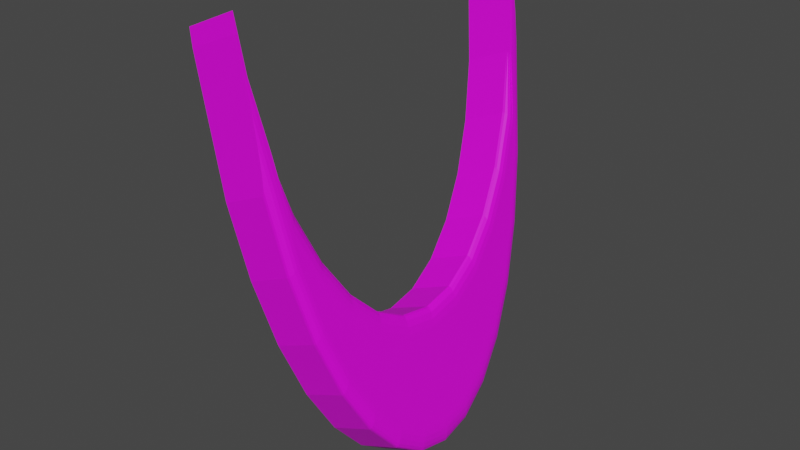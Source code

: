 # Source: beard.blend  (saved by Blender 3.1.7; exported with 4.5.12 LTS)
import bpy
from mathutils import Matrix  # noqa: F401  (used for matrix-valued properties, if any)

bpy.ops.wm.read_factory_settings(use_empty=True)
scene = bpy.context.scene
scene.name = 'Scene'

# ---- collections
col_collection = bpy.data.collections.new('Collection'); scene.collection.children.link(col_collection)

# ---- images (referenced by path relative to the original .blend; pixels are not part of the script)
import os
ASSET_DIR = os.environ.get("B2B_ASSET_DIR", "")  # directory of the original .blend (textures are referenced by path, not embedded)
HERE = os.path.dirname(os.path.abspath(__file__))  # packed textures are extracted next to this script under _unpacked/

def load_image(name, relpath, width, height, colorspace="sRGB"):
    """Load a texture the original file referenced (path relative to the .blend, or extracted next to this script)."""
    p = next((c for c in (os.path.join(HERE, relpath), os.path.join(ASSET_DIR, relpath)) if relpath and os.path.exists(c)), "")
    if p:
        img = bpy.data.images.load(p, check_existing=True)
        img.name = name
    else:  # same state as the original file: an image datablock whose file is absent (Cycles renders it pink)
        img = bpy.data.images.new(name, width, height)
        img.source = "FILE"
        img.filepath = "//" + (relpath or name)
    img.colorspace_settings.name = colorspace
    return img
img_beard = load_image('beard', 'beard.png', 1024, 1024, 'sRGB')

# ---- materials (node trees are filled in below, after node groups)
mat_material_001 = bpy.data.materials.new('Material.001')
mat_material_001.use_transparent_shadow = False

# ---- material node trees
mat_material_001.use_nodes = True; mat_material_001.node_tree.nodes.clear()
_N = mat_material_001.node_tree.nodes; _L = mat_material_001.node_tree.links
n0 = _N.new('ShaderNodeBsdfPrincipled'); n0.name = 'Principled BSDF'; n0.location = (10, 300)
n0.distribution = 'GGX'
n0.subsurface_method = 'RANDOM_WALK_SKIN'
n0.inputs[3].default_value = 1.45
n0.inputs[27].default_value = (0.0, 0.0, 0.0, 1.0)
n0.inputs[28].default_value = 1.0
n1 = _N.new('ShaderNodeOutputMaterial'); n1.name = 'Material Output'; n1.location = (300, 300)
n2 = _N.new('ShaderNodeTexImage'); n2.name = 'Image Texture'; n2.location = (-280, 270)
n2.image = img_beard
_L.new(n0.outputs[0], n1.inputs[0])
_L.new(n2.outputs[0], n0.inputs[0])
n1.is_active_output = True

# ---- world
world_world = bpy.data.worlds.new('World'); scene.world = world_world
world_world.use_nodes = True; world_world.node_tree.nodes.clear()
_N = world_world.node_tree.nodes; _L = world_world.node_tree.links
n0 = _N.new('ShaderNodeOutputWorld'); n0.name = 'World Output'; n0.location = (300, 300)
n1 = _N.new('ShaderNodeBackground'); n1.name = 'Background'; n1.location = (10, 300)
n1.inputs[0].default_value = (0.05088, 0.05088, 0.05088, 1.0)
_L.new(n1.outputs[0], n0.inputs[0])
n0.is_active_output = True
world_world.color = (0.05088, 0.05088, 0.05088)
world_world.use_sun_shadow = False
world_world.sun_shadow_jitter_overblur = 0.0

# ---- meshes
me_cylinder_002 = bpy.data.meshes.new('Cylinder.002')
me_cylinder_002.from_pydata([(-0.7658, 1.339, -0.02293), (-0.7988, 1.339, 0.4437), (-0.2533, 1.313, -0.1309), (0.04397, 1.237, -0.1935), (0.318, 1.113, -0.2513), (0.5582, 0.9467, -0.3019), (0.7553, 0.7438, -0.3434), (0.9017, 0.5123, -0.3743), (0.9919, 0.2612, -0.3933), (1.022, 2.146e-08, -0.3997), (-0.8655, 1.333, 0.4578), (-0.6635, 1.313, 0.4152), (-0.8326, 1.333, -0.008866), (-0.6306, 1.313, -0.05143), (-0.3828, 1.237, -0.1036), (-0.1545, 1.113, -0.1517), (0.2099, 0.7438, -0.2285), (0.04567, 0.9467, -0.1939), (0.4071, 0.2612, -0.2701), (0.4325, 2.146e-08, -0.2754), (0.332, 0.5123, -0.2542), (-0.6757, 1.333, 0.4178), (-0.2821, 1.313, 0.2759), (-0.5552, 1.327, 0.3895), (-0.446, 1.321, 0.3581), (-0.3589, 1.317, 0.3267), (-0.3024, 1.314, 0.2984), (-0.02393, 1.166, 0.2804), (0.01525, 1.237, 0.2133), (-0.01292, 1.188, 0.2752), (-0.002574, 1.208, 0.2647), (0.006093, 1.223, 0.2498), (0.01223, 1.233, 0.2321), (0.2343, 1.049, 0.226), (0.2893, 1.113, 0.1556), (0.2502, 1.069, 0.2198), (0.2649, 1.087, 0.2083), (0.2771, 1.101, 0.1927), (0.2855, 1.11, 0.1746), (0.4606, 0.8921, 0.1783), (0.5294, 0.9467, 0.105), (0.4808, 0.909, 0.1712), (0.4994, 0.9242, 0.1589), (0.5146, 0.9363, 0.1427), (0.525, 0.944, 0.1241), (0.6464, 0.7009, 0.1392), (0.7265, 0.7438, 0.06344), (0.67, 0.7142, 0.1313), (0.6918, 0.7261, 0.1184), (0.7095, 0.7356, 0.1016), (0.7215, 0.7417, 0.08269), (0.7844, 0.4828, 0.1101), (0.873, 0.5123, 0.03258), (0.8107, 0.4919, 0.1017), (0.8348, 0.5002, 0.08826), (0.8544, 0.5067, 0.07111), (0.8676, 0.5109, 0.05192), (0.8694, 0.2461, 0.09222), (0.9632, 0.2612, 0.01358), (0.8973, 0.2508, 0.08346), (0.9228, 0.255, 0.06971), (0.9436, 0.2583, 0.05231), (0.9575, 0.2605, 0.03297), (0.9936, 2.146e-08, 0.007165), (0.8981, 2.146e-08, 0.08617), (0.9879, 2.146e-08, 0.02658), (0.9737, 2.146e-08, 0.04597), (0.9526, 2.146e-08, 0.06345), (0.9265, 2.146e-08, 0.0773), (-0.412, 1.237, 0.3092), (-0.4158, 1.237, 0.363), (-0.4129, 1.237, 0.3226), (-0.4139, 1.237, 0.3361), (-0.4148, 1.237, 0.3495), (0.1808, 0.7438, 0.1843), (0.2487, 0.7777, 0.223), (0.1848, 0.7464, 0.2037), (0.1991, 0.7537, 0.2179), (0.2216, 0.7647, 0.2247), (0.0758, 0.9912, 0.2594), (0.01653, 0.9467, 0.2189), (0.05195, 0.9742, 0.2604), (0.03232, 0.9597, 0.2531), (0.01988, 0.9501, 0.2385), (0.4552, 0.2726, 0.1795), (0.378, 0.2612, 0.1428), (0.4245, 0.2682, 0.1819), (0.399, 0.2645, 0.1758), (0.3827, 0.2621, 0.162), (0.3028, 0.5123, 0.1586), (0.3766, 0.535, 0.196), (0.3073, 0.5141, 0.1779), (0.3229, 0.519, 0.1918), (0.3472, 0.5264, 0.1982), (-0.1836, 1.113, 0.2611), (-0.1361, 1.167, 0.3041), (-0.1812, 1.117, 0.2808), (-0.1713, 1.129, 0.2959), (-0.1554, 1.147, 0.3041), (0.4817, 2.146e-08, 0.1739), (0.4034, 2.146e-08, 0.1374), (0.4505, 2.146e-08, 0.1764), (0.4247, 2.146e-08, 0.1704), (0.4082, 2.146e-08, 0.1567), (-0.7658, -1.339, -0.02293), (-0.7988, -1.339, 0.4437), (-0.2533, -1.313, -0.1309), (0.04397, -1.237, -0.1935), (0.318, -1.113, -0.2513), (0.5582, -0.9467, -0.3019), (0.7553, -0.7438, -0.3434), (0.9017, -0.5123, -0.3743), (0.9919, -0.2612, -0.3933), (-0.8655, -1.333, 0.4578), (-0.6635, -1.313, 0.4152), (-0.8326, -1.333, -0.008866), (-0.6306, -1.313, -0.05143), (-0.3828, -1.237, -0.1036), (-0.1545, -1.113, -0.1517), (0.2099, -0.7438, -0.2285), (0.04567, -0.9467, -0.1939), (0.4071, -0.2612, -0.2701), (0.332, -0.5123, -0.2542), (-0.6757, -1.333, 0.4178), (-0.2821, -1.313, 0.2759), (-0.5552, -1.327, 0.3895), (-0.446, -1.321, 0.3581), (-0.3589, -1.317, 0.3267), (-0.3024, -1.314, 0.2984), (-0.02393, -1.166, 0.2804), (0.01525, -1.237, 0.2133), (-0.01292, -1.188, 0.2752), (-0.002574, -1.208, 0.2647), (0.006093, -1.223, 0.2498), (0.01223, -1.233, 0.2321), (0.2343, -1.049, 0.226), (0.2893, -1.113, 0.1556), (0.2502, -1.069, 0.2198), (0.2649, -1.087, 0.2083), (0.2771, -1.101, 0.1927), (0.2855, -1.11, 0.1746), (0.4606, -0.8921, 0.1783), (0.5294, -0.9467, 0.105), (0.4808, -0.909, 0.1712), (0.4994, -0.9242, 0.1589), (0.5146, -0.9363, 0.1427), (0.525, -0.944, 0.1241), (0.6464, -0.7009, 0.1392), (0.7265, -0.7438, 0.06344), (0.67, -0.7142, 0.1313), (0.6918, -0.7261, 0.1184), (0.7095, -0.7356, 0.1016), (0.7215, -0.7417, 0.08269), (0.7844, -0.4828, 0.1101), (0.873, -0.5123, 0.03258), (0.8107, -0.4919, 0.1017), (0.8348, -0.5002, 0.08826), (0.8544, -0.5067, 0.07111), (0.8676, -0.5109, 0.05192), (0.8694, -0.2461, 0.09222), (0.9632, -0.2612, 0.01358), (0.8973, -0.2508, 0.08346), (0.9228, -0.255, 0.06971), (0.9436, -0.2583, 0.05231), (0.9575, -0.2605, 0.03297), (-0.412, -1.237, 0.3092), (-0.4158, -1.237, 0.363), (-0.4129, -1.237, 0.3226), (-0.4139, -1.237, 0.3361), (-0.4148, -1.237, 0.3495), (0.1808, -0.7438, 0.1843), (0.2487, -0.7777, 0.223), (0.1848, -0.7464, 0.2037), (0.1991, -0.7537, 0.2179), (0.2216, -0.7647, 0.2247), (0.0758, -0.9912, 0.2594), (0.01653, -0.9467, 0.2189), (0.05195, -0.9742, 0.2604), (0.03232, -0.9597, 0.2531), (0.01988, -0.9501, 0.2385), (0.4552, -0.2726, 0.1795), (0.378, -0.2612, 0.1428), (0.4245, -0.2682, 0.1819), (0.399, -0.2645, 0.1758), (0.3827, -0.2621, 0.162), (0.3028, -0.5123, 0.1586), (0.3766, -0.535, 0.196), (0.3073, -0.5141, 0.1779), (0.3229, -0.519, 0.1918), (0.3472, -0.5264, 0.1982), (-0.1836, -1.113, 0.2611), (-0.1361, -1.167, 0.3041), (-0.1812, -1.117, 0.2808), (-0.1713, -1.129, 0.2959), (-0.1554, -1.147, 0.3041)], [], [(74, 80, 17, 16), (0, 1, 21, 23, 24, 25, 26, 22, 2), (4, 34, 40, 5), (5, 40, 46, 6), (6, 46, 52, 7), (7, 52, 58, 8), (8, 58, 63, 9), (10, 1, 0, 12), (12, 0, 2, 3, 4, 5, 6, 7, 8, 9, 19, 18, 20, 16, 17, 15, 14, 13), (13, 11, 10, 12), (99, 64, 57, 51, 45, 39, 33, 27, 21, 1, 10, 11, 70, 95, 79, 75, 90, 84), (14, 69, 71, 72, 73, 70, 11, 13), (100, 85, 18, 19), (89, 74, 16, 20), (17, 80, 94, 15), (85, 89, 20, 18), (3, 28, 34, 4), (21, 27, 29, 23), (23, 29, 30, 24), (24, 30, 31, 25), (25, 31, 32, 26), (26, 32, 28, 22), (27, 33, 35, 29), (29, 35, 36, 30), (30, 36, 37, 31), (31, 37, 38, 32), (32, 38, 34, 28), (33, 39, 41, 35), (35, 41, 42, 36), (36, 42, 43, 37), (37, 43, 44, 38), (38, 44, 40, 34), (39, 45, 47, 41), (41, 47, 48, 42), (42, 48, 49, 43), (43, 49, 50, 44), (44, 50, 46, 40), (45, 51, 53, 47), (47, 53, 54, 48), (48, 54, 55, 49), (49, 55, 56, 50), (50, 56, 52, 46), (51, 57, 59, 53), (53, 59, 60, 54), (54, 60, 61, 55), (55, 61, 62, 56), (56, 62, 58, 52), (57, 64, 68, 59), (59, 68, 67, 60), (60, 67, 66, 61), (61, 66, 65, 62), (62, 65, 63, 58), (2, 22, 28, 3), (75, 79, 81, 78), (78, 81, 82, 77), (77, 82, 83, 76), (76, 83, 80, 74), (74, 89, 91, 76), (76, 91, 92, 77), (77, 92, 93, 78), (78, 93, 90, 75), (69, 94, 96, 71), (71, 96, 97, 72), (72, 97, 98, 73), (73, 98, 95, 70), (85, 100, 103, 88), (88, 103, 102, 87), (87, 102, 101, 86), (86, 101, 99, 84), (84, 90, 93, 86), (86, 93, 92, 87), (87, 92, 91, 88), (88, 91, 89, 85), (79, 95, 98, 81), (81, 98, 97, 82), (82, 97, 96, 83), (83, 96, 94, 80), (15, 94, 69, 14), (170, 119, 120, 176), (104, 106, 124, 128, 127, 126, 125, 123, 105), (108, 109, 142, 136), (109, 110, 148, 142), (110, 111, 154, 148), (111, 112, 160, 154), (112, 9, 63, 160), (113, 115, 104, 105), (115, 116, 117, 118, 120, 119, 122, 121, 19, 9, 112, 111, 110, 109, 108, 107, 106, 104), (116, 115, 113, 114), (99, 180, 186, 171, 175, 191, 166, 114, 113, 105, 123, 129, 135, 141, 147, 153, 159, 64), (117, 116, 114, 166, 169, 168, 167, 165), (100, 19, 121, 181), (185, 122, 119, 170), (120, 118, 190, 176), (181, 121, 122, 185), (107, 108, 136, 130), (123, 125, 131, 129), (125, 126, 132, 131), (126, 127, 133, 132), (127, 128, 134, 133), (128, 124, 130, 134), (129, 131, 137, 135), (131, 132, 138, 137), (132, 133, 139, 138), (133, 134, 140, 139), (134, 130, 136, 140), (135, 137, 143, 141), (137, 138, 144, 143), (138, 139, 145, 144), (139, 140, 146, 145), (140, 136, 142, 146), (141, 143, 149, 147), (143, 144, 150, 149), (144, 145, 151, 150), (145, 146, 152, 151), (146, 142, 148, 152), (147, 149, 155, 153), (149, 150, 156, 155), (150, 151, 157, 156), (151, 152, 158, 157), (152, 148, 154, 158), (153, 155, 161, 159), (155, 156, 162, 161), (156, 157, 163, 162), (157, 158, 164, 163), (158, 154, 160, 164), (159, 161, 68, 64), (161, 162, 67, 68), (162, 163, 66, 67), (163, 164, 65, 66), (164, 160, 63, 65), (106, 107, 130, 124), (171, 174, 177, 175), (174, 173, 178, 177), (173, 172, 179, 178), (172, 170, 176, 179), (170, 172, 187, 185), (172, 173, 188, 187), (173, 174, 189, 188), (174, 171, 186, 189), (165, 167, 192, 190), (167, 168, 193, 192), (168, 169, 194, 193), (169, 166, 191, 194), (181, 184, 103, 100), (184, 183, 102, 103), (183, 182, 101, 102), (182, 180, 99, 101), (180, 182, 189, 186), (182, 183, 188, 189), (183, 184, 187, 188), (184, 181, 185, 187), (175, 177, 194, 191), (177, 178, 193, 194), (178, 179, 192, 193), (179, 176, 190, 192), (118, 117, 165, 190)])
_uv = me_cylinder_002.uv_layers.new(name='UVMap')
_uv.uv.foreach_set('vector', [0.8208, 0.1147, 0.8234, 0.0803, 0.9187, 0.07945, 0.916, 0.1138, 0.3666, 0.8433, 0.2589, 0.8441, 0.2589, 0.8254, 0.2596, 0.8071, 0.2615, 0.7906, 0.2646, 0.7775, 0.2684, 0.769, 0.2727, 0.7661, 0.3666, 0.7653, 0.3639, 0.6738, 0.2699, 0.6746, 0.2674, 0.6339, 0.3614, 0.6331, 0.8174, 0.556, 0.9104, 0.556, 0.9058, 0.5953, 0.8129, 0.5953, 0.8129, 0.5953, 0.9058, 0.5953, 0.9027, 0.6391, 0.8097, 0.6391, 0.8097, 0.6391, 0.9027, 0.6391, 0.9011, 0.6856, 0.8081, 0.6856, 0.8081, 0.6856, 0.9011, 0.6856, 0.9011, 0.7329, 0.8081, 0.7329, 0.2587, 0.8541, 0.2589, 0.8441, 0.3666, 0.8433, 0.3665, 0.8532, 0.3328, 0.5322, 0.3226, 0.5332, 0.2445, 0.5286, 0.1991, 0.5148, 0.1573, 0.4925, 0.1207, 0.4625, 0.09068, 0.4258, 0.06835, 0.3841, 0.0546, 0.3387, 0.04996, 0.2916, 0.1399, 0.2916, 0.1438, 0.3387, 0.1552, 0.3841, 0.1738, 0.4258, 0.1989, 0.4625, 0.2294, 0.4925, 0.2642, 0.5148, 0.302, 0.5286, 0.5333, 0.9493, 0.5388, 0.8416, 0.5687, 0.8424, 0.5632, 0.95, 0.5042, 0.2916, 0.4411, 0.2916, 0.4455, 0.2472, 0.4583, 0.2045, 0.4792, 0.1651, 0.5074, 0.1306, 0.5416, 0.1023, 0.5808, 0.08122, 0.6795, 0.05107, 0.6981, 0.04996, 0.7082, 0.05096, 0.6776, 0.0546, 0.6401, 0.06835, 0.5977, 0.08088, 0.5657, 0.1127, 0.5395, 0.1512, 0.5201, 0.195, 0.5082, 0.2424, 0.498, 0.9492, 0.5028, 0.854, 0.503, 0.8509, 0.5031, 0.8478, 0.5033, 0.8447, 0.5034, 0.8415, 0.5388, 0.8416, 0.5333, 0.9493, 0.8173, 0.2456, 0.8177, 0.1989, 0.9129, 0.1981, 0.9125, 0.2447, 0.8189, 0.1547, 0.8208, 0.1147, 0.916, 0.1138, 0.9141, 0.1539, 0.9187, 0.07945, 0.8234, 0.0803, 0.8266, 0.05293, 0.9218, 0.05209, 0.8177, 0.1989, 0.8189, 0.1547, 0.9141, 0.1539, 0.9129, 0.1981, 0.3657, 0.7184, 0.2717, 0.7192, 0.2699, 0.6746, 0.3639, 0.6738, 0.6795, 0.05107, 0.5808, 0.08122, 0.579, 0.07724, 0.6612, 0.05216, 0.6612, 0.05216, 0.579, 0.07724, 0.5773, 0.07366, 0.6445, 0.05315, 0.2615, 0.7906, 0.26, 0.7207, 0.2633, 0.7199, 0.2646, 0.7775, 0.2646, 0.7775, 0.2633, 0.7199, 0.2674, 0.7194, 0.2684, 0.769, 0.2684, 0.769, 0.2674, 0.7194, 0.2717, 0.7192, 0.2727, 0.7661, 0.5808, 0.08122, 0.5416, 0.1023, 0.5392, 0.09868, 0.579, 0.07724, 0.579, 0.07724, 0.5392, 0.09868, 0.5368, 0.09545, 0.5773, 0.07366, 0.5773, 0.07366, 0.5368, 0.09545, 0.5348, 0.09289, 0.5758, 0.07081, 0.2633, 0.7199, 0.2616, 0.6758, 0.2656, 0.6749, 0.2674, 0.7194, 0.2674, 0.7194, 0.2656, 0.6749, 0.2699, 0.6746, 0.2717, 0.7192, 0.5416, 0.1023, 0.5074, 0.1306, 0.5043, 0.1275, 0.5392, 0.09868, 0.5392, 0.09868, 0.5043, 0.1275, 0.5013, 0.1248, 0.5368, 0.09545, 0.5368, 0.09545, 0.5013, 0.1248, 0.4988, 0.1226, 0.5348, 0.09289, 0.2616, 0.6758, 0.2591, 0.6356, 0.2631, 0.6343, 0.2656, 0.6749, 0.2656, 0.6749, 0.2631, 0.6343, 0.2674, 0.6339, 0.2699, 0.6746, 0.5074, 0.1306, 0.4792, 0.1651, 0.4756, 0.1627, 0.5043, 0.1275, 0.5043, 0.1275, 0.4756, 0.1627, 0.4722, 0.1605, 0.5013, 0.1248, 0.5013, 0.1248, 0.4722, 0.1605, 0.4693, 0.1588, 0.4988, 0.1226, 0.9187, 0.5577, 0.9142, 0.5966, 0.9101, 0.5957, 0.9147, 0.5564, 0.9147, 0.5564, 0.9101, 0.5957, 0.9058, 0.5953, 0.9104, 0.556, 0.4792, 0.1651, 0.4583, 0.2045, 0.4543, 0.2028, 0.4756, 0.1627, 0.4756, 0.1627, 0.4543, 0.2028, 0.4505, 0.2013, 0.4722, 0.1605, 0.4722, 0.1605, 0.4505, 0.2013, 0.4473, 0.2001, 0.4693, 0.1588, 0.9142, 0.5966, 0.9111, 0.6399, 0.907, 0.6393, 0.9101, 0.5957, 0.9101, 0.5957, 0.907, 0.6393, 0.9027, 0.6391, 0.9058, 0.5953, 0.4583, 0.2045, 0.4455, 0.2472, 0.4412, 0.2463, 0.4543, 0.2028, 0.4543, 0.2028, 0.4412, 0.2463, 0.4372, 0.2456, 0.4505, 0.2013, 0.9147, 0.6408, 0.9131, 0.6861, 0.9095, 0.6858, 0.9111, 0.6399, 0.9111, 0.6399, 0.9095, 0.6858, 0.9054, 0.6856, 0.907, 0.6393, 0.907, 0.6393, 0.9054, 0.6856, 0.9011, 0.6856, 0.9027, 0.6391, 0.4455, 0.2472, 0.4411, 0.2916, 0.4368, 0.2916, 0.4412, 0.2463, 0.4412, 0.2463, 0.4368, 0.2916, 0.4327, 0.2916, 0.4372, 0.2456, 0.9131, 0.6861, 0.9131, 0.7324, 0.9095, 0.7327, 0.9095, 0.6858, 0.9095, 0.6858, 0.9095, 0.7327, 0.9054, 0.7329, 0.9054, 0.6856, 0.9054, 0.6856, 0.9054, 0.7329, 0.9011, 0.7329, 0.9011, 0.6856, 0.3666, 0.7653, 0.2727, 0.7661, 0.2717, 0.7192, 0.3657, 0.7184, 0.5395, 0.1512, 0.5657, 0.1127, 0.5692, 0.1158, 0.5435, 0.1536, 0.5435, 0.1536, 0.5692, 0.1158, 0.572, 0.1184, 0.5467, 0.1556, 0.8117, 0.1127, 0.8144, 0.07779, 0.8186, 0.07967, 0.816, 0.1142, 0.816, 0.1142, 0.8186, 0.07967, 0.8234, 0.0803, 0.8208, 0.1147, 0.8208, 0.1147, 0.8189, 0.1547, 0.8141, 0.1544, 0.816, 0.1142, 0.816, 0.1142, 0.8141, 0.1544, 0.8098, 0.1533, 0.8117, 0.1127, 0.5467, 0.1556, 0.528, 0.1979, 0.5245, 0.1966, 0.5435, 0.1536, 0.5435, 0.1536, 0.5245, 0.1966, 0.5201, 0.195, 0.5395, 0.1512, 0.5028, 0.854, 0.4716, 0.8548, 0.4712, 0.85, 0.503, 0.8509, 0.503, 0.8509, 0.4712, 0.85, 0.4694, 0.8457, 0.5031, 0.8478, 0.5031, 0.8478, 0.4694, 0.8457, 0.4666, 0.8426, 0.5033, 0.8447, 0.6397, 0.06835, 0.6006, 0.08463, 0.5977, 0.08088, 0.6401, 0.06835, 0.8177, 0.1989, 0.8173, 0.2456, 0.8125, 0.2455, 0.8129, 0.1987, 0.8129, 0.1987, 0.8125, 0.2455, 0.8081, 0.2453, 0.8086, 0.1981, 0.5164, 0.2438, 0.5126, 0.2916, 0.5088, 0.2916, 0.5128, 0.2432, 0.5128, 0.2432, 0.5088, 0.2916, 0.5042, 0.2916, 0.5082, 0.2424, 0.5082, 0.2424, 0.5201, 0.195, 0.5245, 0.1966, 0.5128, 0.2432, 0.5128, 0.2432, 0.5245, 0.1966, 0.528, 0.1979, 0.5164, 0.2438, 0.8086, 0.1981, 0.8098, 0.1533, 0.8141, 0.1544, 0.8129, 0.1987, 0.8129, 0.1987, 0.8141, 0.1544, 0.8189, 0.1547, 0.8177, 0.1989, 0.5657, 0.1127, 0.5977, 0.08088, 0.6006, 0.08463, 0.5692, 0.1158, 0.5692, 0.1158, 0.6006, 0.08463, 0.6028, 0.08781, 0.572, 0.1184, 0.8144, 0.07779, 0.8176, 0.04996, 0.8218, 0.05218, 0.8186, 0.07967, 0.8186, 0.07967, 0.8218, 0.05218, 0.8266, 0.05293, 0.8234, 0.0803, 0.4668, 0.95, 0.4716, 0.8548, 0.5028, 0.854, 0.498, 0.9492, 0.8208, 0.3822, 0.916, 0.3813, 0.9187, 0.4199, 0.8234, 0.4208, 0.05079, 0.8787, 0.04996, 0.8008, 0.1439, 0.8006, 0.1482, 0.8034, 0.1522, 0.8118, 0.1554, 0.8249, 0.1575, 0.8415, 0.1584, 0.8598, 0.1586, 0.8785, 0.05175, 0.7093, 0.05382, 0.6686, 0.1478, 0.6683, 0.1457, 0.709, 0.05382, 0.6686, 0.05657, 0.6334, 0.1505, 0.6331, 0.1478, 0.6683, 0.8174, 0.8625, 0.8129, 0.8232, 0.9058, 0.8232, 0.9104, 0.8625, 0.8129, 0.8232, 0.8097, 0.7794, 0.9027, 0.7794, 0.9058, 0.8232, 0.8097, 0.7794, 0.8081, 0.7329, 0.9011, 0.7329, 0.9027, 0.7794, 0.1588, 0.8884, 0.05104, 0.8887, 0.05079, 0.8787, 0.1586, 0.8785, 0.3328, 0.05096, 0.302, 0.0546, 0.2642, 0.06835, 0.2294, 0.09068, 0.1989, 0.1207, 0.1738, 0.1573, 0.1552, 0.1991, 0.1438, 0.2445, 0.1399, 0.2916, 0.04996, 0.2916, 0.0546, 0.2445, 0.06835, 0.1991, 0.09068, 0.1573, 0.1207, 0.1207, 0.1573, 0.09068, 0.1991, 0.06835, 0.2445, 0.0546, 0.3226, 0.04996, 0.5019, 0.7408, 0.472, 0.7416, 0.4666, 0.634, 0.4965, 0.6332, 0.5042, 0.2916, 0.5082, 0.3408, 0.5201, 0.3882, 0.5395, 0.4319, 0.5657, 0.4705, 0.5977, 0.5023, 0.6401, 0.5148, 0.6776, 0.5286, 0.7082, 0.5322, 0.6981, 0.5332, 0.6795, 0.5321, 0.5808, 0.502, 0.5416, 0.4809, 0.5074, 0.4526, 0.4792, 0.4181, 0.4583, 0.3787, 0.4455, 0.336, 0.4411, 0.2916, 0.5373, 0.7408, 0.5019, 0.7408, 0.4965, 0.6332, 0.5318, 0.6331, 0.532, 0.6362, 0.5321, 0.6393, 0.5323, 0.6424, 0.5324, 0.6456, 0.8173, 0.2456, 0.9125, 0.2447, 0.9129, 0.292, 0.8177, 0.2929, 0.8189, 0.339, 0.9141, 0.3381, 0.916, 0.3813, 0.8208, 0.3822, 0.9187, 0.4199, 0.9218, 0.4525, 0.8266, 0.4533, 0.8234, 0.4208, 0.8177, 0.2929, 0.9129, 0.292, 0.9141, 0.3381, 0.8189, 0.339, 0.05045, 0.7539, 0.05175, 0.7093, 0.1457, 0.709, 0.1444, 0.7537, 0.6795, 0.5321, 0.6612, 0.531, 0.579, 0.5059, 0.5808, 0.502, 0.6612, 0.531, 0.6445, 0.53, 0.5773, 0.5095, 0.579, 0.5059, 0.1554, 0.8249, 0.1522, 0.8118, 0.1528, 0.7543, 0.1561, 0.755, 0.1522, 0.8118, 0.1482, 0.8034, 0.1487, 0.7538, 0.1528, 0.7543, 0.1482, 0.8034, 0.1439, 0.8006, 0.1444, 0.7537, 0.1487, 0.7538, 0.5808, 0.502, 0.579, 0.5059, 0.5392, 0.4845, 0.5416, 0.4809, 0.579, 0.5059, 0.5773, 0.5095, 0.5368, 0.4877, 0.5392, 0.4845, 0.5773, 0.5095, 0.5758, 0.5124, 0.5348, 0.4903, 0.5368, 0.4877, 0.1528, 0.7543, 0.1487, 0.7538, 0.15, 0.7093, 0.1541, 0.7101, 0.1487, 0.7538, 0.1444, 0.7537, 0.1457, 0.709, 0.15, 0.7093, 0.5416, 0.4809, 0.5392, 0.4845, 0.5043, 0.4556, 0.5074, 0.4526, 0.5392, 0.4845, 0.5368, 0.4877, 0.5013, 0.4584, 0.5043, 0.4556, 0.5368, 0.4877, 0.5348, 0.4903, 0.4988, 0.4606, 0.5013, 0.4584, 0.1541, 0.7101, 0.15, 0.7093, 0.1521, 0.6687, 0.1561, 0.6699, 0.15, 0.7093, 0.1457, 0.709, 0.1478, 0.6683, 0.1521, 0.6687, 0.5074, 0.4526, 0.5043, 0.4556, 0.4756, 0.4205, 0.4792, 0.4181, 0.5043, 0.4556, 0.5013, 0.4584, 0.4722, 0.4226, 0.4756, 0.4205, 0.5013, 0.4584, 0.4988, 0.4606, 0.4693, 0.4244, 0.4722, 0.4226, 0.1561, 0.6699, 0.1521, 0.6687, 0.1548, 0.6336, 0.1588, 0.6351, 0.1521, 0.6687, 0.1478, 0.6683, 0.1505, 0.6331, 0.1548, 0.6336, 0.4792, 0.4181, 0.4756, 0.4205, 0.4543, 0.3804, 0.4583, 0.3787, 0.4756, 0.4205, 0.4722, 0.4226, 0.4505, 0.3819, 0.4543, 0.3804, 0.4722, 0.4226, 0.4693, 0.4244, 0.4473, 0.383, 0.4505, 0.3819, 0.9187, 0.8609, 0.9147, 0.8621, 0.9101, 0.8228, 0.9142, 0.8219, 0.9147, 0.8621, 0.9104, 0.8625, 0.9058, 0.8232, 0.9101, 0.8228, 0.4583, 0.3787, 0.4543, 0.3804, 0.4412, 0.3369, 0.4455, 0.336, 0.4543, 0.3804, 0.4505, 0.3819, 0.4372, 0.3376, 0.4412, 0.3369, 0.4505, 0.3819, 0.4473, 0.383, 0.4338, 0.3382, 0.4372, 0.3376, 0.9142, 0.8219, 0.9101, 0.8228, 0.907, 0.7792, 0.9111, 0.7786, 0.9101, 0.8228, 0.9058, 0.8232, 0.9027, 0.7794, 0.907, 0.7792, 0.4455, 0.336, 0.4412, 0.3369, 0.4368, 0.2916, 0.4411, 0.2916, 0.4412, 0.3369, 0.4372, 0.3376, 0.4327, 0.2916, 0.4368, 0.2916, 0.9147, 0.7777, 0.9111, 0.7786, 0.9095, 0.7327, 0.9131, 0.7324, 0.9111, 0.7786, 0.907, 0.7792, 0.9054, 0.7329, 0.9095, 0.7327, 0.907, 0.7792, 0.9027, 0.7794, 0.9011, 0.7329, 0.9054, 0.7329, 0.04996, 0.8008, 0.05045, 0.7539, 0.1444, 0.7537, 0.1439, 0.8006, 0.5395, 0.4319, 0.5435, 0.4296, 0.5692, 0.4674, 0.5657, 0.4705, 0.5435, 0.4296, 0.5467, 0.4276, 0.572, 0.4648, 0.5692, 0.4674, 0.8117, 0.3838, 0.816, 0.3826, 0.8186, 0.4214, 0.8144, 0.423, 0.816, 0.3826, 0.8208, 0.3822, 0.8234, 0.4208, 0.8186, 0.4214, 0.8208, 0.3822, 0.816, 0.3826, 0.8141, 0.3393, 0.8189, 0.339, 0.816, 0.3826, 0.8117, 0.3838, 0.8098, 0.34, 0.8141, 0.3393, 0.5467, 0.4276, 0.5435, 0.4296, 0.5245, 0.3866, 0.528, 0.3853, 0.5435, 0.4296, 0.5395, 0.4319, 0.5201, 0.3882, 0.5245, 0.3866, 0.5324, 0.6456, 0.5323, 0.6424, 0.5641, 0.6416, 0.5636, 0.6464, 0.5323, 0.6424, 0.5321, 0.6393, 0.5658, 0.6373, 0.5641, 0.6416, 0.5321, 0.6393, 0.532, 0.6362, 0.5687, 0.6342, 0.5658, 0.6373, 0.6397, 0.5148, 0.6401, 0.5148, 0.5977, 0.5023, 0.6006, 0.4986, 0.8177, 0.2929, 0.8129, 0.293, 0.8125, 0.2455, 0.8173, 0.2456, 0.8129, 0.293, 0.8086, 0.2932, 0.8081, 0.2453, 0.8125, 0.2455, 0.5164, 0.3393, 0.5128, 0.34, 0.5088, 0.2916, 0.5126, 0.2916, 0.5128, 0.34, 0.5082, 0.3408, 0.5042, 0.2916, 0.5088, 0.2916, 0.5082, 0.3408, 0.5128, 0.34, 0.5245, 0.3866, 0.5201, 0.3882, 0.5128, 0.34, 0.5164, 0.3393, 0.528, 0.3853, 0.5245, 0.3866, 0.8086, 0.2932, 0.8129, 0.293, 0.8141, 0.3393, 0.8098, 0.34, 0.8129, 0.293, 0.8177, 0.2929, 0.8189, 0.339, 0.8141, 0.3393, 0.5657, 0.4705, 0.5692, 0.4674, 0.6006, 0.4986, 0.5977, 0.5023, 0.5692, 0.4674, 0.572, 0.4648, 0.6028, 0.4954, 0.6006, 0.4986, 0.8144, 0.423, 0.8186, 0.4214, 0.8218, 0.454, 0.8176, 0.456, 0.8186, 0.4214, 0.8234, 0.4208, 0.8266, 0.4533, 0.8218, 0.454, 0.5685, 0.7416, 0.5373, 0.7408, 0.5324, 0.6456, 0.5636, 0.6464])
me_cylinder_002.materials.append(mat_material_001)
me_cylinder_002.use_remesh_fix_poles = True
me_cylinder_002.use_remesh_preserve_attributes = False
me_cylinder_002.update()

# ---- objects
ob_cylinder_002 = bpy.data.objects.new('Cylinder.002', me_cylinder_002)

# ---- transforms, parenting, visibility, modifiers, constraints
ob_cylinder_002.location = (-0.02326, 0.009156, 1.013)
ob_cylinder_002.rotation_euler = (0.0, 1.309, 0.0)
ob_cylinder_002.scale = (1.774, 0.9349, 0.8324)

# ---- collection membership
col_collection.objects.link(ob_cylinder_002)

# ---- scene / render settings (as saved in the file)
scene.frame_start = 1; scene.frame_end = 250; scene.frame_set(90)
scene.render.engine = 'BLENDER_EEVEE_NEXT'
scene.cycles.sampling_pattern = 'TABULATED_SOBOL'
scene.cycles.use_light_tree = False
scene.view_settings.view_transform = 'Filmic'
bpy.context.view_layer.update()

# ---- added for rendering (the .blend has no active camera and no usable light): camera, sun
cam_auto = bpy.data.cameras.new('AutoCamera')
cam_auto.lens = 50.0
cam_auto.sensor_width = 36.0
cam_auto.clip_end = 1000.0
ob_auto_camera = bpy.data.objects.new('AutoCamera', cam_auto)
scene.collection.objects.link(ob_auto_camera)
ob_auto_camera.location = (4.21268, -5.00276, 4.22662)
ob_auto_camera.rotation_euler = (1.09748, -7.21219e-08, 0.694738)
scene.camera = ob_auto_camera
light_auto_sun = bpy.data.lights.new('AutoSun', 'SUN')
light_auto_sun.energy = 3.0
light_auto_sun.angle = 0.0523599
ob_auto_sun = bpy.data.objects.new('AutoSun', light_auto_sun)
scene.collection.objects.link(ob_auto_sun)
ob_auto_sun.rotation_euler = (0.872665, 0.174533, 0.523599)
bpy.context.view_layer.update()

